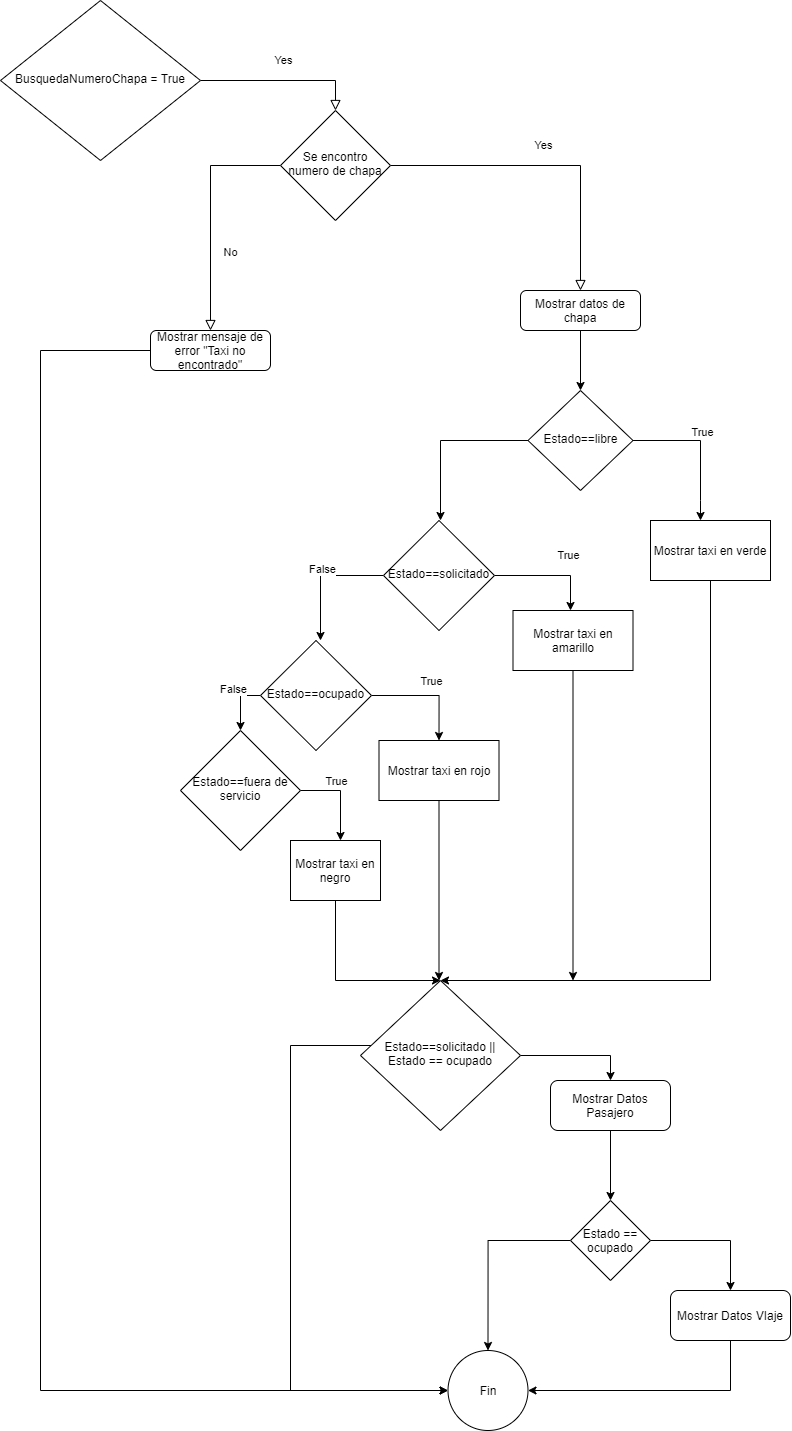

The diagram above was exported from draw.io. Its source (the exported page's mxGraphModel, read from the mxfile embedded in the PNG):
<mxGraphModel dx="1063" dy="1297" grid="1" gridSize="10" guides="1" tooltips="1" connect="1" arrows="1" fold="1" page="1" pageScale="1" pageWidth="1169" pageHeight="1654" math="0" shadow="0">
  <root>
    <mxCell id="WIyWlLk6GJQsqaUBKTNV-0" />
    <mxCell id="WIyWlLk6GJQsqaUBKTNV-1" parent="WIyWlLk6GJQsqaUBKTNV-0" />
    <mxCell id="WIyWlLk6GJQsqaUBKTNV-4" value="Yes" style="rounded=0;html=1;jettySize=auto;orthogonalLoop=1;fontSize=11;endArrow=block;endFill=0;endSize=8;strokeWidth=1;shadow=0;labelBackgroundColor=none;edgeStyle=orthogonalEdgeStyle;exitX=1;exitY=0.5;exitDx=0;exitDy=0;" parent="WIyWlLk6GJQsqaUBKTNV-1" source="WIyWlLk6GJQsqaUBKTNV-6" target="WIyWlLk6GJQsqaUBKTNV-10" edge="1">
      <mxGeometry y="20" relative="1" as="geometry">
        <mxPoint as="offset" />
        <Array as="points">
          <mxPoint x="405" y="100" />
        </Array>
      </mxGeometry>
    </mxCell>
    <mxCell id="WIyWlLk6GJQsqaUBKTNV-6" value="BusquedaNumeroChapa = True" style="rhombus;whiteSpace=wrap;html=1;shadow=0;fontFamily=Helvetica;fontSize=12;align=center;strokeWidth=1;spacing=6;spacingTop=-4;" parent="WIyWlLk6GJQsqaUBKTNV-1" vertex="1">
      <mxGeometry x="70" y="20" width="200" height="160" as="geometry" />
    </mxCell>
    <mxCell id="WIyWlLk6GJQsqaUBKTNV-8" value="No" style="rounded=0;html=1;jettySize=auto;orthogonalLoop=1;fontSize=11;endArrow=block;endFill=0;endSize=8;strokeWidth=1;shadow=0;labelBackgroundColor=none;edgeStyle=orthogonalEdgeStyle;" parent="WIyWlLk6GJQsqaUBKTNV-1" source="WIyWlLk6GJQsqaUBKTNV-10" target="WIyWlLk6GJQsqaUBKTNV-11" edge="1">
      <mxGeometry x="0.3333" y="20" relative="1" as="geometry">
        <mxPoint as="offset" />
      </mxGeometry>
    </mxCell>
    <mxCell id="WIyWlLk6GJQsqaUBKTNV-9" value="Yes" style="edgeStyle=orthogonalEdgeStyle;rounded=0;html=1;jettySize=auto;orthogonalLoop=1;fontSize=11;endArrow=block;endFill=0;endSize=8;strokeWidth=1;shadow=0;labelBackgroundColor=none;exitX=1;exitY=0.5;exitDx=0;exitDy=0;" parent="WIyWlLk6GJQsqaUBKTNV-1" source="WIyWlLk6GJQsqaUBKTNV-10" target="WIyWlLk6GJQsqaUBKTNV-12" edge="1">
      <mxGeometry x="-0.0323" y="20" relative="1" as="geometry">
        <mxPoint as="offset" />
      </mxGeometry>
    </mxCell>
    <mxCell id="WIyWlLk6GJQsqaUBKTNV-10" value="Se encontro numero de chapa" style="rhombus;whiteSpace=wrap;html=1;shadow=0;fontFamily=Helvetica;fontSize=12;align=center;strokeWidth=1;spacing=6;spacingTop=-4;" parent="WIyWlLk6GJQsqaUBKTNV-1" vertex="1">
      <mxGeometry x="350" y="130" width="110" height="110" as="geometry" />
    </mxCell>
    <mxCell id="lHOhJx1Gnz-YdEhOBil9-14" style="edgeStyle=orthogonalEdgeStyle;rounded=0;orthogonalLoop=1;jettySize=auto;html=1;entryX=0;entryY=0.5;entryDx=0;entryDy=0;" edge="1" parent="WIyWlLk6GJQsqaUBKTNV-1" source="WIyWlLk6GJQsqaUBKTNV-11" target="lHOhJx1Gnz-YdEhOBil9-11">
      <mxGeometry relative="1" as="geometry">
        <Array as="points">
          <mxPoint x="110" y="370" />
          <mxPoint x="110" y="1410" />
        </Array>
      </mxGeometry>
    </mxCell>
    <mxCell id="WIyWlLk6GJQsqaUBKTNV-11" value="Mostrar mensaje de error &quot;Taxi no encontrado&quot;" style="rounded=1;whiteSpace=wrap;html=1;fontSize=12;glass=0;strokeWidth=1;shadow=0;" parent="WIyWlLk6GJQsqaUBKTNV-1" vertex="1">
      <mxGeometry x="220" y="350" width="120" height="40" as="geometry" />
    </mxCell>
    <mxCell id="RUEXzGQ13GkDrMJKOXdw-0" style="edgeStyle=orthogonalEdgeStyle;rounded=0;orthogonalLoop=1;jettySize=auto;html=1;" edge="1" parent="WIyWlLk6GJQsqaUBKTNV-1" source="WIyWlLk6GJQsqaUBKTNV-12">
      <mxGeometry relative="1" as="geometry">
        <mxPoint x="650" y="410" as="targetPoint" />
      </mxGeometry>
    </mxCell>
    <mxCell id="WIyWlLk6GJQsqaUBKTNV-12" value="Mostrar datos de chapa" style="rounded=1;whiteSpace=wrap;html=1;fontSize=12;glass=0;strokeWidth=1;shadow=0;" parent="WIyWlLk6GJQsqaUBKTNV-1" vertex="1">
      <mxGeometry x="590" y="310" width="120" height="40" as="geometry" />
    </mxCell>
    <mxCell id="RUEXzGQ13GkDrMJKOXdw-2" style="edgeStyle=orthogonalEdgeStyle;rounded=0;orthogonalLoop=1;jettySize=auto;html=1;" edge="1" parent="WIyWlLk6GJQsqaUBKTNV-1" source="RUEXzGQ13GkDrMJKOXdw-1">
      <mxGeometry relative="1" as="geometry">
        <mxPoint x="770" y="540" as="targetPoint" />
        <Array as="points">
          <mxPoint x="770" y="460" />
          <mxPoint x="770" y="520" />
        </Array>
      </mxGeometry>
    </mxCell>
    <mxCell id="lHOhJx1Gnz-YdEhOBil9-1" value="True" style="edgeLabel;html=1;align=center;verticalAlign=middle;resizable=0;points=[];" vertex="1" connectable="0" parent="RUEXzGQ13GkDrMJKOXdw-2">
      <mxGeometry x="0.0993" y="1" relative="1" as="geometry">
        <mxPoint y="-23" as="offset" />
      </mxGeometry>
    </mxCell>
    <mxCell id="RUEXzGQ13GkDrMJKOXdw-3" style="edgeStyle=orthogonalEdgeStyle;rounded=0;orthogonalLoop=1;jettySize=auto;html=1;" edge="1" parent="WIyWlLk6GJQsqaUBKTNV-1" source="RUEXzGQ13GkDrMJKOXdw-1">
      <mxGeometry relative="1" as="geometry">
        <mxPoint x="510" y="540" as="targetPoint" />
      </mxGeometry>
    </mxCell>
    <mxCell id="RUEXzGQ13GkDrMJKOXdw-1" value="Estado==libre" style="rhombus;whiteSpace=wrap;html=1;shadow=0;fontFamily=Helvetica;fontSize=12;align=center;strokeWidth=1;spacing=6;spacingTop=-4;" vertex="1" parent="WIyWlLk6GJQsqaUBKTNV-1">
      <mxGeometry x="597.5" y="410" width="105" height="100" as="geometry" />
    </mxCell>
    <mxCell id="RUEXzGQ13GkDrMJKOXdw-24" style="edgeStyle=orthogonalEdgeStyle;rounded=0;orthogonalLoop=1;jettySize=auto;html=1;" edge="1" parent="WIyWlLk6GJQsqaUBKTNV-1" source="RUEXzGQ13GkDrMJKOXdw-11">
      <mxGeometry relative="1" as="geometry">
        <mxPoint x="510" y="1000" as="targetPoint" />
        <Array as="points">
          <mxPoint x="780" y="1000" />
        </Array>
      </mxGeometry>
    </mxCell>
    <mxCell id="RUEXzGQ13GkDrMJKOXdw-11" value="Mostrar taxi en verde" style="rounded=0;whiteSpace=wrap;html=1;" vertex="1" parent="WIyWlLk6GJQsqaUBKTNV-1">
      <mxGeometry x="720" y="540" width="120" height="60" as="geometry" />
    </mxCell>
    <mxCell id="RUEXzGQ13GkDrMJKOXdw-13" style="edgeStyle=orthogonalEdgeStyle;rounded=0;orthogonalLoop=1;jettySize=auto;html=1;" edge="1" parent="WIyWlLk6GJQsqaUBKTNV-1">
      <mxGeometry relative="1" as="geometry">
        <mxPoint x="640" y="630" as="targetPoint" />
        <mxPoint x="564" y="595" as="sourcePoint" />
        <Array as="points">
          <mxPoint x="640" y="595" />
        </Array>
      </mxGeometry>
    </mxCell>
    <mxCell id="RUEXzGQ13GkDrMJKOXdw-15" style="edgeStyle=orthogonalEdgeStyle;rounded=0;orthogonalLoop=1;jettySize=auto;html=1;" edge="1" parent="WIyWlLk6GJQsqaUBKTNV-1">
      <mxGeometry relative="1" as="geometry">
        <mxPoint x="390" y="660" as="targetPoint" />
        <mxPoint x="453" y="595" as="sourcePoint" />
      </mxGeometry>
    </mxCell>
    <mxCell id="RUEXzGQ13GkDrMJKOXdw-12" value="Estado==solicitado" style="rhombus;whiteSpace=wrap;html=1;shadow=0;fontFamily=Helvetica;fontSize=12;align=center;strokeWidth=1;spacing=6;spacingTop=-4;" vertex="1" parent="WIyWlLk6GJQsqaUBKTNV-1">
      <mxGeometry x="453" y="540" width="111" height="110" as="geometry" />
    </mxCell>
    <mxCell id="RUEXzGQ13GkDrMJKOXdw-25" style="edgeStyle=orthogonalEdgeStyle;rounded=0;orthogonalLoop=1;jettySize=auto;html=1;" edge="1" parent="WIyWlLk6GJQsqaUBKTNV-1" source="RUEXzGQ13GkDrMJKOXdw-14">
      <mxGeometry relative="1" as="geometry">
        <mxPoint x="642.5" y="1000" as="targetPoint" />
      </mxGeometry>
    </mxCell>
    <mxCell id="RUEXzGQ13GkDrMJKOXdw-14" value="Mostrar taxi en amarillo" style="rounded=0;whiteSpace=wrap;html=1;" vertex="1" parent="WIyWlLk6GJQsqaUBKTNV-1">
      <mxGeometry x="582.5" y="630" width="120" height="60" as="geometry" />
    </mxCell>
    <mxCell id="RUEXzGQ13GkDrMJKOXdw-18" style="edgeStyle=orthogonalEdgeStyle;rounded=0;orthogonalLoop=1;jettySize=auto;html=1;entryX=0.5;entryY=0;entryDx=0;entryDy=0;" edge="1" parent="WIyWlLk6GJQsqaUBKTNV-1" source="RUEXzGQ13GkDrMJKOXdw-17" target="RUEXzGQ13GkDrMJKOXdw-19">
      <mxGeometry relative="1" as="geometry">
        <mxPoint x="500" y="760" as="targetPoint" />
      </mxGeometry>
    </mxCell>
    <mxCell id="RUEXzGQ13GkDrMJKOXdw-21" style="edgeStyle=orthogonalEdgeStyle;rounded=0;orthogonalLoop=1;jettySize=auto;html=1;" edge="1" parent="WIyWlLk6GJQsqaUBKTNV-1" source="RUEXzGQ13GkDrMJKOXdw-17">
      <mxGeometry relative="1" as="geometry">
        <mxPoint x="310" y="750" as="targetPoint" />
      </mxGeometry>
    </mxCell>
    <mxCell id="RUEXzGQ13GkDrMJKOXdw-17" value="Estado==ocupado" style="rhombus;whiteSpace=wrap;html=1;shadow=0;fontFamily=Helvetica;fontSize=12;align=center;strokeWidth=1;spacing=6;spacingTop=-4;" vertex="1" parent="WIyWlLk6GJQsqaUBKTNV-1">
      <mxGeometry x="330" y="660" width="111" height="110" as="geometry" />
    </mxCell>
    <mxCell id="RUEXzGQ13GkDrMJKOXdw-26" style="edgeStyle=orthogonalEdgeStyle;rounded=0;orthogonalLoop=1;jettySize=auto;html=1;" edge="1" parent="WIyWlLk6GJQsqaUBKTNV-1" source="RUEXzGQ13GkDrMJKOXdw-19">
      <mxGeometry relative="1" as="geometry">
        <mxPoint x="508.5" y="1000" as="targetPoint" />
      </mxGeometry>
    </mxCell>
    <mxCell id="RUEXzGQ13GkDrMJKOXdw-19" value="Mostrar taxi en rojo" style="rounded=0;whiteSpace=wrap;html=1;" vertex="1" parent="WIyWlLk6GJQsqaUBKTNV-1">
      <mxGeometry x="448.5" y="760" width="120" height="60" as="geometry" />
    </mxCell>
    <mxCell id="RUEXzGQ13GkDrMJKOXdw-22" style="edgeStyle=orthogonalEdgeStyle;rounded=0;orthogonalLoop=1;jettySize=auto;html=1;" edge="1" parent="WIyWlLk6GJQsqaUBKTNV-1" source="RUEXzGQ13GkDrMJKOXdw-20">
      <mxGeometry relative="1" as="geometry">
        <mxPoint x="410" y="860" as="targetPoint" />
        <Array as="points">
          <mxPoint x="410" y="810" />
        </Array>
      </mxGeometry>
    </mxCell>
    <mxCell id="RUEXzGQ13GkDrMJKOXdw-20" value="Estado==fuera de servicio" style="rhombus;whiteSpace=wrap;html=1;shadow=0;fontFamily=Helvetica;fontSize=12;align=center;strokeWidth=1;spacing=6;spacingTop=-4;" vertex="1" parent="WIyWlLk6GJQsqaUBKTNV-1">
      <mxGeometry x="250" y="750" width="120" height="120" as="geometry" />
    </mxCell>
    <mxCell id="RUEXzGQ13GkDrMJKOXdw-27" style="edgeStyle=orthogonalEdgeStyle;rounded=0;orthogonalLoop=1;jettySize=auto;html=1;" edge="1" parent="WIyWlLk6GJQsqaUBKTNV-1" source="RUEXzGQ13GkDrMJKOXdw-23">
      <mxGeometry relative="1" as="geometry">
        <mxPoint x="510" y="1000" as="targetPoint" />
        <Array as="points">
          <mxPoint x="405" y="1000" />
        </Array>
      </mxGeometry>
    </mxCell>
    <mxCell id="RUEXzGQ13GkDrMJKOXdw-23" value="Mostrar taxi en negro" style="rounded=0;whiteSpace=wrap;html=1;" vertex="1" parent="WIyWlLk6GJQsqaUBKTNV-1">
      <mxGeometry x="360" y="860" width="90" height="60" as="geometry" />
    </mxCell>
    <mxCell id="gxpjKXfWz8QYJ6ljZxzA-1" value="True" style="edgeLabel;html=1;align=center;verticalAlign=middle;resizable=0;points=[];" connectable="0" vertex="1" parent="WIyWlLk6GJQsqaUBKTNV-1">
      <mxGeometry x="641.0588235294117" y="460.6147058823533" as="geometry">
        <mxPoint x="-4" y="114" as="offset" />
      </mxGeometry>
    </mxCell>
    <mxCell id="XiC9S8MubbMVTiKLLeW5-0" value="True" style="edgeLabel;html=1;align=center;verticalAlign=middle;resizable=0;points=[];" connectable="0" vertex="1" parent="WIyWlLk6GJQsqaUBKTNV-1">
      <mxGeometry x="500.0044827586207" y="700.0048275862068" as="geometry" />
    </mxCell>
    <mxCell id="lHOhJx1Gnz-YdEhOBil9-4" style="edgeStyle=orthogonalEdgeStyle;rounded=0;orthogonalLoop=1;jettySize=auto;html=1;exitX=1;exitY=0.5;exitDx=0;exitDy=0;entryX=0.5;entryY=0;entryDx=0;entryDy=0;" edge="1" parent="WIyWlLk6GJQsqaUBKTNV-1" source="RUEXzGQ13GkDrMJKOXdw-28" target="lHOhJx1Gnz-YdEhOBil9-3">
      <mxGeometry relative="1" as="geometry" />
    </mxCell>
    <mxCell id="RUEXzGQ13GkDrMJKOXdw-29" style="edgeStyle=orthogonalEdgeStyle;rounded=0;orthogonalLoop=1;jettySize=auto;html=1;" edge="1" parent="WIyWlLk6GJQsqaUBKTNV-1" source="RUEXzGQ13GkDrMJKOXdw-28" target="lHOhJx1Gnz-YdEhOBil9-11">
      <mxGeometry relative="1" as="geometry">
        <mxPoint x="340" y="1150" as="targetPoint" />
        <Array as="points">
          <mxPoint x="360" y="1065" />
          <mxPoint x="360" y="1410" />
        </Array>
      </mxGeometry>
    </mxCell>
    <mxCell id="RUEXzGQ13GkDrMJKOXdw-28" value="Estado==solicitado || Estado == ocupado" style="rhombus;whiteSpace=wrap;html=1;shadow=0;fontFamily=Helvetica;fontSize=12;align=center;strokeWidth=1;spacing=6;spacingTop=-4;" vertex="1" parent="WIyWlLk6GJQsqaUBKTNV-1">
      <mxGeometry x="430" y="1000" width="160" height="150" as="geometry" />
    </mxCell>
    <mxCell id="XiC9S8MubbMVTiKLLeW5-1" value="True" style="edgeLabel;html=1;align=center;verticalAlign=middle;resizable=0;points=[];" connectable="0" vertex="1" parent="WIyWlLk6GJQsqaUBKTNV-1">
      <mxGeometry x="405.0044827586207" y="800.0048275862068" as="geometry" />
    </mxCell>
    <mxCell id="XiC9S8MubbMVTiKLLeW5-2" value="&lt;div&gt;False&lt;/div&gt;" style="edgeLabel;html=1;align=center;verticalAlign=middle;resizable=0;points=[];" connectable="0" vertex="1" parent="WIyWlLk6GJQsqaUBKTNV-1">
      <mxGeometry x="529.9988235294118" y="460.0047058823533" as="geometry">
        <mxPoint x="-139" y="128" as="offset" />
      </mxGeometry>
    </mxCell>
    <mxCell id="XiC9S8MubbMVTiKLLeW5-3" value="&lt;div&gt;False&lt;/div&gt;" style="edgeLabel;html=1;align=center;verticalAlign=middle;resizable=0;points=[];" connectable="0" vertex="1" parent="WIyWlLk6GJQsqaUBKTNV-1">
      <mxGeometry x="440.99882352941177" y="580.0047058823533" as="geometry">
        <mxPoint x="-139" y="128" as="offset" />
      </mxGeometry>
    </mxCell>
    <mxCell id="lHOhJx1Gnz-YdEhOBil9-6" style="edgeStyle=orthogonalEdgeStyle;rounded=0;orthogonalLoop=1;jettySize=auto;html=1;entryX=0.5;entryY=0;entryDx=0;entryDy=0;" edge="1" parent="WIyWlLk6GJQsqaUBKTNV-1" source="lHOhJx1Gnz-YdEhOBil9-3" target="lHOhJx1Gnz-YdEhOBil9-5">
      <mxGeometry relative="1" as="geometry" />
    </mxCell>
    <mxCell id="lHOhJx1Gnz-YdEhOBil9-3" value="Mostrar Datos Pasajero" style="rounded=1;whiteSpace=wrap;html=1;" vertex="1" parent="WIyWlLk6GJQsqaUBKTNV-1">
      <mxGeometry x="620" y="1100" width="120" height="50" as="geometry" />
    </mxCell>
    <mxCell id="lHOhJx1Gnz-YdEhOBil9-7" style="edgeStyle=orthogonalEdgeStyle;rounded=0;orthogonalLoop=1;jettySize=auto;html=1;entryX=0.5;entryY=0;entryDx=0;entryDy=0;" edge="1" parent="WIyWlLk6GJQsqaUBKTNV-1" source="lHOhJx1Gnz-YdEhOBil9-5" target="lHOhJx1Gnz-YdEhOBil9-8">
      <mxGeometry relative="1" as="geometry">
        <mxPoint x="800" y="1320" as="targetPoint" />
      </mxGeometry>
    </mxCell>
    <mxCell id="lHOhJx1Gnz-YdEhOBil9-13" style="edgeStyle=orthogonalEdgeStyle;rounded=0;orthogonalLoop=1;jettySize=auto;html=1;entryX=0.5;entryY=0;entryDx=0;entryDy=0;" edge="1" parent="WIyWlLk6GJQsqaUBKTNV-1" source="lHOhJx1Gnz-YdEhOBil9-5" target="lHOhJx1Gnz-YdEhOBil9-11">
      <mxGeometry relative="1" as="geometry" />
    </mxCell>
    <mxCell id="lHOhJx1Gnz-YdEhOBil9-5" value="Estado == ocupado" style="rhombus;whiteSpace=wrap;html=1;" vertex="1" parent="WIyWlLk6GJQsqaUBKTNV-1">
      <mxGeometry x="640" y="1220" width="80" height="80" as="geometry" />
    </mxCell>
    <mxCell id="lHOhJx1Gnz-YdEhOBil9-12" style="edgeStyle=orthogonalEdgeStyle;rounded=0;orthogonalLoop=1;jettySize=auto;html=1;entryX=1;entryY=0.5;entryDx=0;entryDy=0;" edge="1" parent="WIyWlLk6GJQsqaUBKTNV-1" source="lHOhJx1Gnz-YdEhOBil9-8" target="lHOhJx1Gnz-YdEhOBil9-11">
      <mxGeometry relative="1" as="geometry">
        <Array as="points">
          <mxPoint x="800" y="1410" />
        </Array>
      </mxGeometry>
    </mxCell>
    <mxCell id="lHOhJx1Gnz-YdEhOBil9-8" value="Mostrar Datos VIaje" style="rounded=1;whiteSpace=wrap;html=1;" vertex="1" parent="WIyWlLk6GJQsqaUBKTNV-1">
      <mxGeometry x="740" y="1310" width="120" height="50" as="geometry" />
    </mxCell>
    <mxCell id="lHOhJx1Gnz-YdEhOBil9-11" value="Fin" style="ellipse;whiteSpace=wrap;html=1;aspect=fixed;" vertex="1" parent="WIyWlLk6GJQsqaUBKTNV-1">
      <mxGeometry x="517.5" y="1370" width="80" height="80" as="geometry" />
    </mxCell>
  </root>
</mxGraphModel>